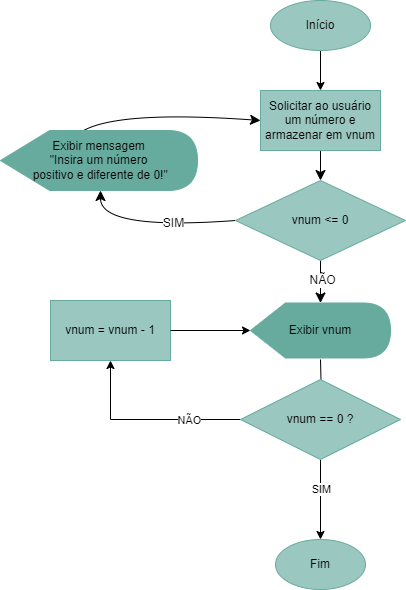

The diagram above was exported from draw.io. Its source (the exported page's mxGraphModel, read from the mxfile embedded in the PNG):
<mxGraphModel dx="771" dy="903" grid="1" gridSize="10" guides="1" tooltips="1" connect="1" arrows="1" fold="1" page="1" pageScale="1" pageWidth="827" pageHeight="1169" math="0" shadow="0">
  <root>
    <mxCell id="0" />
    <mxCell id="1" parent="0" />
    <mxCell id="o6vSPmhDJWqSXyvuyD6F-3" value="" style="edgeStyle=orthogonalEdgeStyle;rounded=0;orthogonalLoop=1;jettySize=auto;html=1;" parent="1" source="o6vSPmhDJWqSXyvuyD6F-1" target="o6vSPmhDJWqSXyvuyD6F-2" edge="1">
      <mxGeometry relative="1" as="geometry" />
    </mxCell>
    <mxCell id="o6vSPmhDJWqSXyvuyD6F-1" value="Início" style="ellipse;whiteSpace=wrap;html=1;fillColor=light-dark(#9AC7BF,var(--ge-dark-color, #121212));strokeColor=light-dark(#67AB9F,#FFFFFF);" parent="1" vertex="1">
      <mxGeometry x="390" y="80" width="100" height="50" as="geometry" />
    </mxCell>
    <mxCell id="QrLQlrbhs_ASljScqvDB-3" value="" style="edgeStyle=none;curved=1;rounded=0;orthogonalLoop=1;jettySize=auto;html=1;fontSize=12;startSize=8;endSize=8;" edge="1" parent="1" source="o6vSPmhDJWqSXyvuyD6F-2" target="QrLQlrbhs_ASljScqvDB-2">
      <mxGeometry relative="1" as="geometry" />
    </mxCell>
    <mxCell id="o6vSPmhDJWqSXyvuyD6F-2" value="Solicitar ao usuário um número e armazenar em vnum" style="whiteSpace=wrap;html=1;fillColor=light-dark(#9AC7BF,var(--ge-dark-color, #121212));strokeColor=light-dark(#67AB9F,#FFFFFF);" parent="1" vertex="1">
      <mxGeometry x="380" y="170" width="120" height="60" as="geometry" />
    </mxCell>
    <mxCell id="o6vSPmhDJWqSXyvuyD6F-9" value="" style="edgeStyle=orthogonalEdgeStyle;rounded=0;orthogonalLoop=1;jettySize=auto;html=1;" parent="1" target="o6vSPmhDJWqSXyvuyD6F-8" edge="1">
      <mxGeometry relative="1" as="geometry">
        <mxPoint x="440" y="439" as="sourcePoint" />
      </mxGeometry>
    </mxCell>
    <mxCell id="o6vSPmhDJWqSXyvuyD6F-13" value="" style="edgeStyle=orthogonalEdgeStyle;rounded=0;orthogonalLoop=1;jettySize=auto;html=1;" parent="1" source="o6vSPmhDJWqSXyvuyD6F-8" target="o6vSPmhDJWqSXyvuyD6F-12" edge="1">
      <mxGeometry relative="1" as="geometry" />
    </mxCell>
    <mxCell id="o6vSPmhDJWqSXyvuyD6F-14" value="SIM" style="edgeLabel;html=1;align=center;verticalAlign=middle;resizable=0;points=[];" parent="o6vSPmhDJWqSXyvuyD6F-13" vertex="1" connectable="0">
      <mxGeometry x="-0.2719" relative="1" as="geometry">
        <mxPoint as="offset" />
      </mxGeometry>
    </mxCell>
    <mxCell id="o6vSPmhDJWqSXyvuyD6F-16" value="" style="edgeStyle=orthogonalEdgeStyle;rounded=0;orthogonalLoop=1;jettySize=auto;html=1;" parent="1" source="o6vSPmhDJWqSXyvuyD6F-8" target="o6vSPmhDJWqSXyvuyD6F-15" edge="1">
      <mxGeometry relative="1" as="geometry" />
    </mxCell>
    <mxCell id="o6vSPmhDJWqSXyvuyD6F-18" value="NÃO" style="edgeLabel;html=1;align=center;verticalAlign=middle;resizable=0;points=[];" parent="o6vSPmhDJWqSXyvuyD6F-16" vertex="1" connectable="0">
      <mxGeometry x="-0.4489" y="2" relative="1" as="geometry">
        <mxPoint y="-2" as="offset" />
      </mxGeometry>
    </mxCell>
    <mxCell id="o6vSPmhDJWqSXyvuyD6F-8" value="vnum == 0 ?" style="rhombus;whiteSpace=wrap;html=1;fillColor=light-dark(#9AC7BF,var(--ge-dark-color, #121212));strokeColor=light-dark(#67AB9F,#FFFFFF);" parent="1" vertex="1">
      <mxGeometry x="360" y="459" width="160" height="80" as="geometry" />
    </mxCell>
    <mxCell id="o6vSPmhDJWqSXyvuyD6F-12" value="Fim" style="ellipse;whiteSpace=wrap;html=1;fillColor=light-dark(#9AC7BF,var(--ge-dark-color, #121212));strokeColor=light-dark(#67AB9F,#FFFFFF);" parent="1" vertex="1">
      <mxGeometry x="395" y="619" width="90" height="50" as="geometry" />
    </mxCell>
    <mxCell id="o6vSPmhDJWqSXyvuyD6F-15" value="vnum = vnum - 1" style="whiteSpace=wrap;html=1;fillColor=light-dark(#9AC7BF,var(--ge-dark-color, #121212));strokeColor=light-dark(#67AB9F,#FFFFFF);" parent="1" vertex="1">
      <mxGeometry x="170" y="380" width="120" height="60" as="geometry" />
    </mxCell>
    <mxCell id="weULgN3Te5RQmEhDQ4ja-2" value="" style="edgeStyle=orthogonalEdgeStyle;rounded=0;orthogonalLoop=1;jettySize=auto;html=1;" parent="1" source="o6vSPmhDJWqSXyvuyD6F-15" target="weULgN3Te5RQmEhDQ4ja-1" edge="1">
      <mxGeometry relative="1" as="geometry">
        <mxPoint x="290" y="409" as="sourcePoint" />
        <mxPoint x="380" y="409" as="targetPoint" />
      </mxGeometry>
    </mxCell>
    <mxCell id="weULgN3Te5RQmEhDQ4ja-1" value="Exibir vnum" style="shape=display;whiteSpace=wrap;html=1;fillColor=light-dark(#67AB9F,#000000);strokeColor=light-dark(#67AB9F,#000000);" parent="1" vertex="1">
      <mxGeometry x="370" y="382.5" width="140" height="55" as="geometry" />
    </mxCell>
    <mxCell id="weULgN3Te5RQmEhDQ4ja-3" style="edgeStyle=none;curved=1;rounded=0;orthogonalLoop=1;jettySize=auto;html=1;entryX=0;entryY=0;entryDx=73.75;entryDy=55;entryPerimeter=0;fontSize=12;startSize=8;endSize=8;" parent="1" source="weULgN3Te5RQmEhDQ4ja-1" target="weULgN3Te5RQmEhDQ4ja-1" edge="1">
      <mxGeometry relative="1" as="geometry" />
    </mxCell>
    <mxCell id="QrLQlrbhs_ASljScqvDB-4" value="" style="edgeStyle=none;curved=1;rounded=0;orthogonalLoop=1;jettySize=auto;html=1;fontSize=12;startSize=8;endSize=8;" edge="1" parent="1" source="QrLQlrbhs_ASljScqvDB-2" target="weULgN3Te5RQmEhDQ4ja-1">
      <mxGeometry relative="1" as="geometry" />
    </mxCell>
    <mxCell id="QrLQlrbhs_ASljScqvDB-5" value="NÃO" style="edgeLabel;html=1;align=center;verticalAlign=middle;resizable=0;points=[];fontSize=12;" vertex="1" connectable="0" parent="QrLQlrbhs_ASljScqvDB-4">
      <mxGeometry x="-0.0953" y="1" relative="1" as="geometry">
        <mxPoint as="offset" />
      </mxGeometry>
    </mxCell>
    <mxCell id="QrLQlrbhs_ASljScqvDB-7" value="" style="edgeStyle=none;curved=1;rounded=0;orthogonalLoop=1;jettySize=auto;html=1;fontSize=12;startSize=8;endSize=8;exitX=0;exitY=0.5;exitDx=0;exitDy=0;" edge="1" parent="1" source="QrLQlrbhs_ASljScqvDB-2">
      <mxGeometry relative="1" as="geometry">
        <mxPoint x="220" y="270" as="targetPoint" />
        <Array as="points">
          <mxPoint x="220" y="310" />
        </Array>
      </mxGeometry>
    </mxCell>
    <mxCell id="QrLQlrbhs_ASljScqvDB-8" value="SIM" style="edgeLabel;html=1;align=center;verticalAlign=middle;resizable=0;points=[];fontSize=12;" vertex="1" connectable="0" parent="QrLQlrbhs_ASljScqvDB-7">
      <mxGeometry x="-0.2833" y="-2" relative="1" as="geometry">
        <mxPoint as="offset" />
      </mxGeometry>
    </mxCell>
    <mxCell id="QrLQlrbhs_ASljScqvDB-2" value="vnum &amp;lt;= 0" style="rhombus;whiteSpace=wrap;html=1;fillColor=light-dark(#9AC7BF,var(--ge-dark-color, #121212));strokeColor=light-dark(#67AB9F,#FFFFFF);" vertex="1" parent="1">
      <mxGeometry x="355" y="260" width="170" height="80" as="geometry" />
    </mxCell>
    <mxCell id="QrLQlrbhs_ASljScqvDB-11" value="" style="edgeStyle=none;curved=1;rounded=0;orthogonalLoop=1;jettySize=auto;html=1;fontSize=12;startSize=8;endSize=8;entryX=0;entryY=0.5;entryDx=0;entryDy=0;exitX=0;exitY=0;exitDx=83.125;exitDy=0;exitPerimeter=0;" edge="1" parent="1" source="QrLQlrbhs_ASljScqvDB-9" target="o6vSPmhDJWqSXyvuyD6F-2">
      <mxGeometry relative="1" as="geometry">
        <mxPoint x="208.5" y="60" as="targetPoint" />
        <Array as="points">
          <mxPoint x="240" y="190" />
        </Array>
      </mxGeometry>
    </mxCell>
    <mxCell id="QrLQlrbhs_ASljScqvDB-9" value="Exibir mensagem&lt;div&gt;&quot;Insira um número&lt;/div&gt;&lt;div&gt;&amp;nbsp;positivo e diferente de 0!&quot;&lt;/div&gt;" style="shape=display;whiteSpace=wrap;html=1;fillColor=light-dark(#67AB9F,#000000);strokeColor=light-dark(#67AB9F,#000000);" vertex="1" parent="1">
      <mxGeometry x="120" y="210" width="197" height="60" as="geometry" />
    </mxCell>
  </root>
</mxGraphModel>